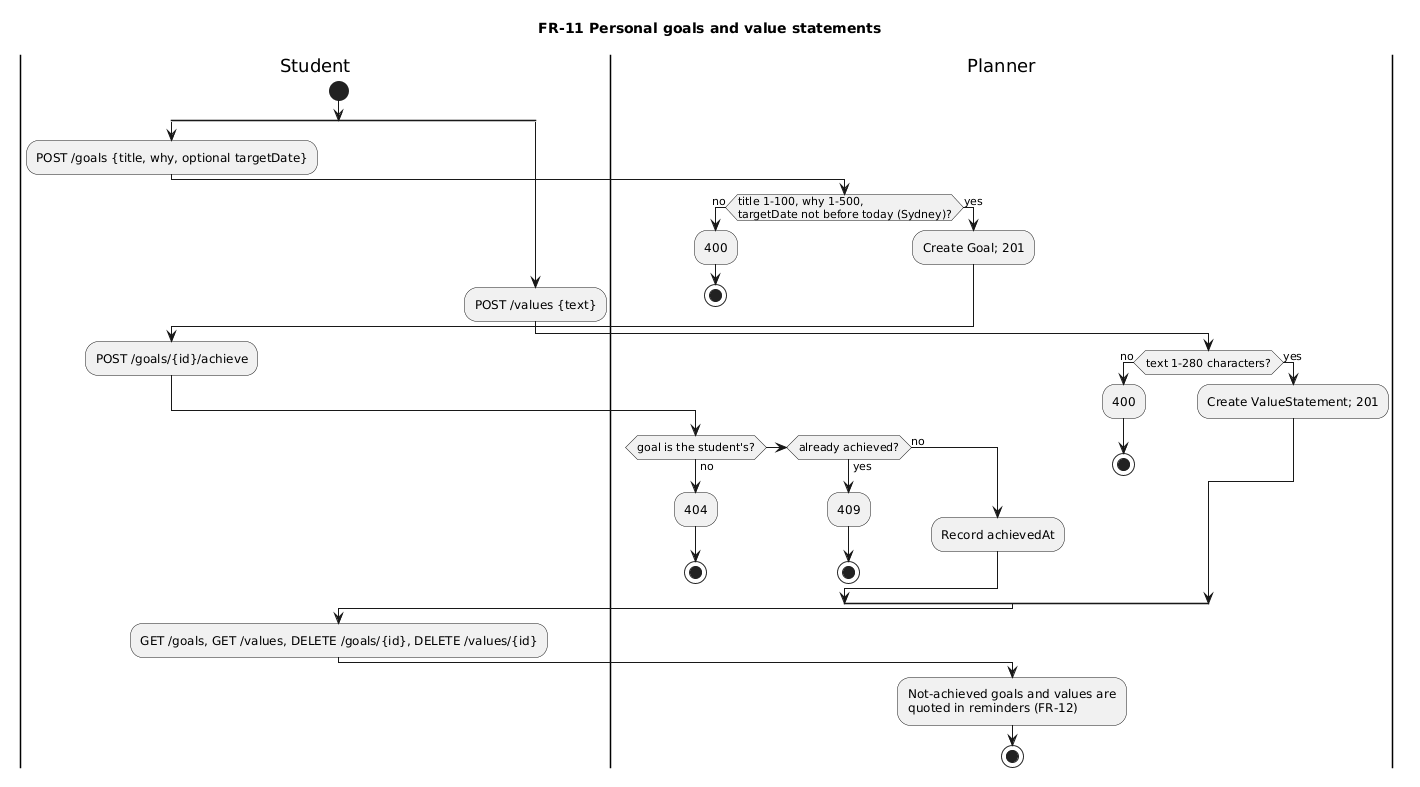

The diagram above was rendered by PlantUML. Its source (embedded in the PNG):
@startuml
' Origin: drafted with AI assistance (Claude Code) from FR-11 in docs/02-requirements.md; reviewed by the author.
title FR-11 Personal goals and value statements
|Student|
start
split
  :POST /goals {title, why, optional targetDate};
  |Planner|
  if (title 1-100, why 1-500,\ntargetDate not before today (Sydney)?) then (no)
    :400;
    stop
  else (yes)
    :Create Goal; 201;
  endif
  |Student|
  :POST /goals/{id}/achieve;
  |Planner|
  if (goal is the student's?) then (no)
    :404;
    stop
  elseif (already achieved?) then (yes)
    :409;
    stop
  else (no)
    :Record achievedAt;
  endif
split again
  |Student|
  :POST /values {text};
  |Planner|
  if (text 1-280 characters?) then (no)
    :400;
    stop
  else (yes)
    :Create ValueStatement; 201;
  endif
end split
|Student|
:GET /goals, GET /values, DELETE /goals/{id}, DELETE /values/{id};
|Planner|
:Not-achieved goals and values are\nquoted in reminders (FR-12);
stop
@enduml